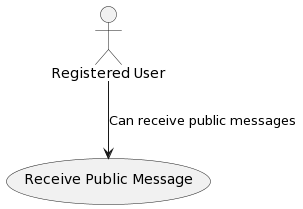

The diagram above was rendered by PlantUML. Its source (embedded in the PNG):
@startuml
actor "Registered User" as RegUser
usecase "Receive Public Message" as UC9

RegUser --> UC9 : Can receive public messages
@enduml